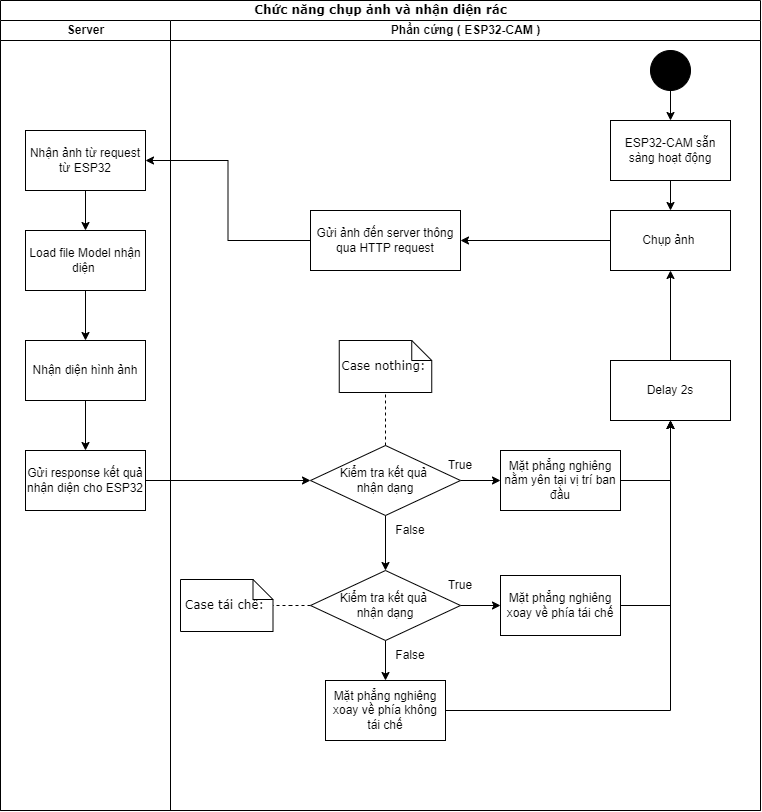

The diagram above was exported from draw.io. Its source (the exported page's mxGraphModel, read from the mxfile embedded in the PNG):
<mxGraphModel dx="838" dy="404" grid="1" gridSize="10" guides="1" tooltips="1" connect="1" arrows="1" fold="1" page="1" pageScale="1" pageWidth="850" pageHeight="1100" background="none" math="0" shadow="0">
  <root>
    <mxCell id="0" />
    <mxCell id="1" parent="0" />
    <mxCell id="1c1d494c118603dd-1" value="Chức năng chụp ảnh và nhận diện rác" style="swimlane;html=1;childLayout=stackLayout;startSize=20;rounded=0;shadow=0;comic=0;labelBackgroundColor=none;strokeWidth=1;fontFamily=Verdana;fontSize=12;align=center;" parent="1" vertex="1">
      <mxGeometry x="40" y="20" width="760" height="810" as="geometry" />
    </mxCell>
    <mxCell id="1c1d494c118603dd-3" value="Server" style="swimlane;html=1;startSize=20;" parent="1c1d494c118603dd-1" vertex="1">
      <mxGeometry y="20" width="170" height="790" as="geometry" />
    </mxCell>
    <mxCell id="mcF4jHUWXY8Hq4wzevRG-10" value="" style="edgeStyle=orthogonalEdgeStyle;rounded=0;orthogonalLoop=1;jettySize=auto;html=1;" edge="1" parent="1c1d494c118603dd-3" source="mcF4jHUWXY8Hq4wzevRG-7" target="mcF4jHUWXY8Hq4wzevRG-9">
      <mxGeometry relative="1" as="geometry" />
    </mxCell>
    <mxCell id="mcF4jHUWXY8Hq4wzevRG-7" value="Nhận ảnh từ request từ ESP32" style="rounded=0;whiteSpace=wrap;html=1;" vertex="1" parent="1c1d494c118603dd-3">
      <mxGeometry x="25" y="110" width="120" height="60" as="geometry" />
    </mxCell>
    <mxCell id="mcF4jHUWXY8Hq4wzevRG-12" value="" style="edgeStyle=orthogonalEdgeStyle;rounded=0;orthogonalLoop=1;jettySize=auto;html=1;" edge="1" parent="1c1d494c118603dd-3" source="mcF4jHUWXY8Hq4wzevRG-9" target="mcF4jHUWXY8Hq4wzevRG-11">
      <mxGeometry relative="1" as="geometry" />
    </mxCell>
    <mxCell id="mcF4jHUWXY8Hq4wzevRG-9" value="Load file Model nhận diện&amp;nbsp;" style="rounded=0;whiteSpace=wrap;html=1;" vertex="1" parent="1c1d494c118603dd-3">
      <mxGeometry x="25" y="210" width="120" height="60" as="geometry" />
    </mxCell>
    <mxCell id="mcF4jHUWXY8Hq4wzevRG-14" value="" style="edgeStyle=orthogonalEdgeStyle;rounded=0;orthogonalLoop=1;jettySize=auto;html=1;" edge="1" parent="1c1d494c118603dd-3" source="mcF4jHUWXY8Hq4wzevRG-11" target="mcF4jHUWXY8Hq4wzevRG-13">
      <mxGeometry relative="1" as="geometry" />
    </mxCell>
    <mxCell id="mcF4jHUWXY8Hq4wzevRG-11" value="Nhận diện hình ảnh" style="rounded=0;whiteSpace=wrap;html=1;" vertex="1" parent="1c1d494c118603dd-3">
      <mxGeometry x="25" y="320" width="120" height="60" as="geometry" />
    </mxCell>
    <mxCell id="mcF4jHUWXY8Hq4wzevRG-13" value="Gửi response kết quả nhận diện cho ESP32" style="rounded=0;whiteSpace=wrap;html=1;" vertex="1" parent="1c1d494c118603dd-3">
      <mxGeometry x="25" y="430" width="120" height="60" as="geometry" />
    </mxCell>
    <mxCell id="mcF4jHUWXY8Hq4wzevRG-8" value="" style="edgeStyle=orthogonalEdgeStyle;rounded=0;orthogonalLoop=1;jettySize=auto;html=1;entryX=1;entryY=0.5;entryDx=0;entryDy=0;" edge="1" parent="1c1d494c118603dd-1" source="mcF4jHUWXY8Hq4wzevRG-5" target="mcF4jHUWXY8Hq4wzevRG-7">
      <mxGeometry relative="1" as="geometry" />
    </mxCell>
    <mxCell id="mcF4jHUWXY8Hq4wzevRG-18" value="" style="edgeStyle=orthogonalEdgeStyle;rounded=0;orthogonalLoop=1;jettySize=auto;html=1;exitX=1;exitY=0.5;exitDx=0;exitDy=0;entryX=0;entryY=0.5;entryDx=0;entryDy=0;" edge="1" parent="1c1d494c118603dd-1" source="mcF4jHUWXY8Hq4wzevRG-13" target="mcF4jHUWXY8Hq4wzevRG-17">
      <mxGeometry relative="1" as="geometry">
        <mxPoint x="90" y="490" as="sourcePoint" />
        <mxPoint x="90" y="540" as="targetPoint" />
      </mxGeometry>
    </mxCell>
    <mxCell id="1c1d494c118603dd-4" value="Phần cứng ( ESP32-CAM )" style="swimlane;html=1;startSize=20;" parent="1c1d494c118603dd-1" vertex="1">
      <mxGeometry x="170" y="20" width="590" height="790" as="geometry" />
    </mxCell>
    <mxCell id="mcF4jHUWXY8Hq4wzevRG-2" value="" style="edgeStyle=orthogonalEdgeStyle;rounded=0;orthogonalLoop=1;jettySize=auto;html=1;" edge="1" parent="1c1d494c118603dd-4" source="60571a20871a0731-4" target="mcF4jHUWXY8Hq4wzevRG-1">
      <mxGeometry relative="1" as="geometry" />
    </mxCell>
    <mxCell id="60571a20871a0731-4" value="" style="ellipse;whiteSpace=wrap;html=1;rounded=0;shadow=0;comic=0;labelBackgroundColor=none;strokeWidth=1;fillColor=#000000;fontFamily=Verdana;fontSize=12;align=center;" parent="1c1d494c118603dd-4" vertex="1">
      <mxGeometry x="480" y="30" width="40" height="40" as="geometry" />
    </mxCell>
    <mxCell id="mcF4jHUWXY8Hq4wzevRG-4" value="" style="edgeStyle=orthogonalEdgeStyle;rounded=0;orthogonalLoop=1;jettySize=auto;html=1;" edge="1" parent="1c1d494c118603dd-4" source="mcF4jHUWXY8Hq4wzevRG-1" target="mcF4jHUWXY8Hq4wzevRG-3">
      <mxGeometry relative="1" as="geometry" />
    </mxCell>
    <mxCell id="mcF4jHUWXY8Hq4wzevRG-1" value="ESP32-CAM sẵn sàng hoạt động" style="rounded=0;whiteSpace=wrap;html=1;" vertex="1" parent="1c1d494c118603dd-4">
      <mxGeometry x="440" y="100" width="120" height="60" as="geometry" />
    </mxCell>
    <mxCell id="mcF4jHUWXY8Hq4wzevRG-6" value="" style="edgeStyle=orthogonalEdgeStyle;rounded=0;orthogonalLoop=1;jettySize=auto;html=1;" edge="1" parent="1c1d494c118603dd-4" source="mcF4jHUWXY8Hq4wzevRG-3" target="mcF4jHUWXY8Hq4wzevRG-5">
      <mxGeometry relative="1" as="geometry" />
    </mxCell>
    <mxCell id="mcF4jHUWXY8Hq4wzevRG-3" value="Chụp ảnh&amp;nbsp;" style="rounded=0;whiteSpace=wrap;html=1;" vertex="1" parent="1c1d494c118603dd-4">
      <mxGeometry x="440" y="190" width="120" height="60" as="geometry" />
    </mxCell>
    <mxCell id="mcF4jHUWXY8Hq4wzevRG-5" value="Gửi ảnh đến server thông qua HTTP request" style="rounded=0;whiteSpace=wrap;html=1;" vertex="1" parent="1c1d494c118603dd-4">
      <mxGeometry x="140" y="190" width="150" height="60" as="geometry" />
    </mxCell>
    <mxCell id="mcF4jHUWXY8Hq4wzevRG-24" value="" style="edgeStyle=orthogonalEdgeStyle;rounded=0;orthogonalLoop=1;jettySize=auto;html=1;" edge="1" parent="1c1d494c118603dd-4" source="mcF4jHUWXY8Hq4wzevRG-17" target="mcF4jHUWXY8Hq4wzevRG-23">
      <mxGeometry relative="1" as="geometry" />
    </mxCell>
    <mxCell id="mcF4jHUWXY8Hq4wzevRG-30" value="" style="edgeStyle=orthogonalEdgeStyle;rounded=0;orthogonalLoop=1;jettySize=auto;html=1;" edge="1" parent="1c1d494c118603dd-4" source="mcF4jHUWXY8Hq4wzevRG-17" target="mcF4jHUWXY8Hq4wzevRG-28">
      <mxGeometry relative="1" as="geometry" />
    </mxCell>
    <mxCell id="mcF4jHUWXY8Hq4wzevRG-17" value="Kiểm tra kết quả&amp;nbsp;&lt;br&gt;nhận dạng" style="rhombus;whiteSpace=wrap;html=1;" vertex="1" parent="1c1d494c118603dd-4">
      <mxGeometry x="140" y="425" width="150" height="70" as="geometry" />
    </mxCell>
    <mxCell id="mcF4jHUWXY8Hq4wzevRG-21" value="" style="endArrow=none;dashed=1;html=1;rounded=0;exitX=0.5;exitY=0;exitDx=0;exitDy=0;entryX=0.5;entryY=1;entryDx=0;entryDy=0;entryPerimeter=0;" edge="1" parent="1c1d494c118603dd-4" source="mcF4jHUWXY8Hq4wzevRG-17" target="mcF4jHUWXY8Hq4wzevRG-22">
      <mxGeometry width="50" height="50" relative="1" as="geometry">
        <mxPoint x="180" y="440" as="sourcePoint" />
        <mxPoint x="177.5" y="380" as="targetPoint" />
      </mxGeometry>
    </mxCell>
    <mxCell id="mcF4jHUWXY8Hq4wzevRG-22" value="Case nothing:&amp;nbsp;" style="shape=note;whiteSpace=wrap;html=1;rounded=0;shadow=0;comic=0;labelBackgroundColor=none;strokeWidth=1;fontFamily=Verdana;fontSize=12;align=center;size=20;" vertex="1" parent="1c1d494c118603dd-4">
      <mxGeometry x="168.75" y="320" width="92.5" height="52" as="geometry" />
    </mxCell>
    <mxCell id="mcF4jHUWXY8Hq4wzevRG-23" value="Mặt phẳng nghiêng nằm yên tại vị trí ban đầu" style="whiteSpace=wrap;html=1;" vertex="1" parent="1c1d494c118603dd-4">
      <mxGeometry x="330" y="430" width="120" height="60" as="geometry" />
    </mxCell>
    <mxCell id="mcF4jHUWXY8Hq4wzevRG-25" value="True" style="text;html=1;strokeColor=none;fillColor=none;align=center;verticalAlign=middle;whiteSpace=wrap;rounded=0;" vertex="1" parent="1c1d494c118603dd-4">
      <mxGeometry x="260" y="430" width="60" height="30" as="geometry" />
    </mxCell>
    <mxCell id="mcF4jHUWXY8Hq4wzevRG-34" value="" style="edgeStyle=orthogonalEdgeStyle;rounded=0;orthogonalLoop=1;jettySize=auto;html=1;dashed=1;endArrow=none;endFill=0;" edge="1" parent="1c1d494c118603dd-4" source="mcF4jHUWXY8Hq4wzevRG-28" target="mcF4jHUWXY8Hq4wzevRG-29">
      <mxGeometry relative="1" as="geometry" />
    </mxCell>
    <mxCell id="mcF4jHUWXY8Hq4wzevRG-39" value="" style="edgeStyle=orthogonalEdgeStyle;rounded=0;orthogonalLoop=1;jettySize=auto;html=1;" edge="1" parent="1c1d494c118603dd-4" source="mcF4jHUWXY8Hq4wzevRG-28" target="mcF4jHUWXY8Hq4wzevRG-38">
      <mxGeometry relative="1" as="geometry" />
    </mxCell>
    <mxCell id="mcF4jHUWXY8Hq4wzevRG-47" value="" style="edgeStyle=orthogonalEdgeStyle;rounded=0;orthogonalLoop=1;jettySize=auto;html=1;entryX=0.5;entryY=0;entryDx=0;entryDy=0;" edge="1" parent="1c1d494c118603dd-4" source="mcF4jHUWXY8Hq4wzevRG-28" target="mcF4jHUWXY8Hq4wzevRG-45">
      <mxGeometry relative="1" as="geometry">
        <mxPoint x="215" y="660" as="targetPoint" />
      </mxGeometry>
    </mxCell>
    <mxCell id="mcF4jHUWXY8Hq4wzevRG-28" value="Kiểm tra kết quả&amp;nbsp;&lt;br&gt;nhận dạng" style="rhombus;whiteSpace=wrap;html=1;" vertex="1" parent="1c1d494c118603dd-4">
      <mxGeometry x="140" y="550" width="150" height="70" as="geometry" />
    </mxCell>
    <mxCell id="mcF4jHUWXY8Hq4wzevRG-29" value="Case tái chế:&amp;nbsp;" style="shape=note;whiteSpace=wrap;html=1;rounded=0;shadow=0;comic=0;labelBackgroundColor=none;strokeWidth=1;fontFamily=Verdana;fontSize=12;align=center;size=20;" vertex="1" parent="1c1d494c118603dd-4">
      <mxGeometry x="10" y="559" width="92.5" height="52" as="geometry" />
    </mxCell>
    <mxCell id="mcF4jHUWXY8Hq4wzevRG-35" value="False" style="text;html=1;strokeColor=none;fillColor=none;align=center;verticalAlign=middle;whiteSpace=wrap;rounded=0;" vertex="1" parent="1c1d494c118603dd-4">
      <mxGeometry x="210" y="495" width="60" height="30" as="geometry" />
    </mxCell>
    <mxCell id="mcF4jHUWXY8Hq4wzevRG-38" value="Mặt phẳng nghiêng xoay về phía tái chế" style="whiteSpace=wrap;html=1;" vertex="1" parent="1c1d494c118603dd-4">
      <mxGeometry x="330" y="555" width="120" height="60" as="geometry" />
    </mxCell>
    <mxCell id="mcF4jHUWXY8Hq4wzevRG-40" value="True" style="text;html=1;strokeColor=none;fillColor=none;align=center;verticalAlign=middle;whiteSpace=wrap;rounded=0;" vertex="1" parent="1c1d494c118603dd-4">
      <mxGeometry x="260" y="550" width="60" height="30" as="geometry" />
    </mxCell>
    <mxCell id="mcF4jHUWXY8Hq4wzevRG-45" value="Mặt phẳng nghiêng xoay về phía không tái chế" style="whiteSpace=wrap;html=1;" vertex="1" parent="1c1d494c118603dd-4">
      <mxGeometry x="155" y="660" width="120" height="60" as="geometry" />
    </mxCell>
    <mxCell id="mcF4jHUWXY8Hq4wzevRG-48" value="False" style="text;html=1;strokeColor=none;fillColor=none;align=center;verticalAlign=middle;whiteSpace=wrap;rounded=0;" vertex="1" parent="1c1d494c118603dd-4">
      <mxGeometry x="210" y="620" width="60" height="30" as="geometry" />
    </mxCell>
    <mxCell id="mcF4jHUWXY8Hq4wzevRG-49" value="" style="edgeStyle=orthogonalEdgeStyle;rounded=0;orthogonalLoop=1;jettySize=auto;html=1;exitX=1;exitY=0.5;exitDx=0;exitDy=0;entryX=0.5;entryY=1;entryDx=0;entryDy=0;" edge="1" parent="1c1d494c118603dd-4" source="mcF4jHUWXY8Hq4wzevRG-23" target="mcF4jHUWXY8Hq4wzevRG-50">
      <mxGeometry relative="1" as="geometry">
        <mxPoint x="295" y="372" as="sourcePoint" />
        <mxPoint x="460" y="372" as="targetPoint" />
      </mxGeometry>
    </mxCell>
    <mxCell id="mcF4jHUWXY8Hq4wzevRG-53" value="" style="edgeStyle=orthogonalEdgeStyle;rounded=0;orthogonalLoop=1;jettySize=auto;html=1;" edge="1" parent="1c1d494c118603dd-4" source="mcF4jHUWXY8Hq4wzevRG-50" target="mcF4jHUWXY8Hq4wzevRG-3">
      <mxGeometry relative="1" as="geometry" />
    </mxCell>
    <mxCell id="mcF4jHUWXY8Hq4wzevRG-50" value="Delay 2s" style="rounded=0;whiteSpace=wrap;html=1;" vertex="1" parent="1c1d494c118603dd-4">
      <mxGeometry x="440" y="340" width="120" height="60" as="geometry" />
    </mxCell>
    <mxCell id="mcF4jHUWXY8Hq4wzevRG-51" value="" style="edgeStyle=orthogonalEdgeStyle;rounded=0;orthogonalLoop=1;jettySize=auto;html=1;exitX=1;exitY=0.5;exitDx=0;exitDy=0;entryX=0.5;entryY=1;entryDx=0;entryDy=0;" edge="1" parent="1c1d494c118603dd-4" source="mcF4jHUWXY8Hq4wzevRG-38" target="mcF4jHUWXY8Hq4wzevRG-50">
      <mxGeometry relative="1" as="geometry">
        <mxPoint x="460" y="470" as="sourcePoint" />
        <mxPoint x="510" y="382" as="targetPoint" />
      </mxGeometry>
    </mxCell>
    <mxCell id="mcF4jHUWXY8Hq4wzevRG-52" value="" style="edgeStyle=orthogonalEdgeStyle;rounded=0;orthogonalLoop=1;jettySize=auto;html=1;exitX=1;exitY=0.5;exitDx=0;exitDy=0;entryX=0.5;entryY=1;entryDx=0;entryDy=0;" edge="1" parent="1c1d494c118603dd-4" source="mcF4jHUWXY8Hq4wzevRG-45" target="mcF4jHUWXY8Hq4wzevRG-50">
      <mxGeometry relative="1" as="geometry">
        <mxPoint x="460" y="595" as="sourcePoint" />
        <mxPoint x="510" y="382" as="targetPoint" />
      </mxGeometry>
    </mxCell>
  </root>
</mxGraphModel>